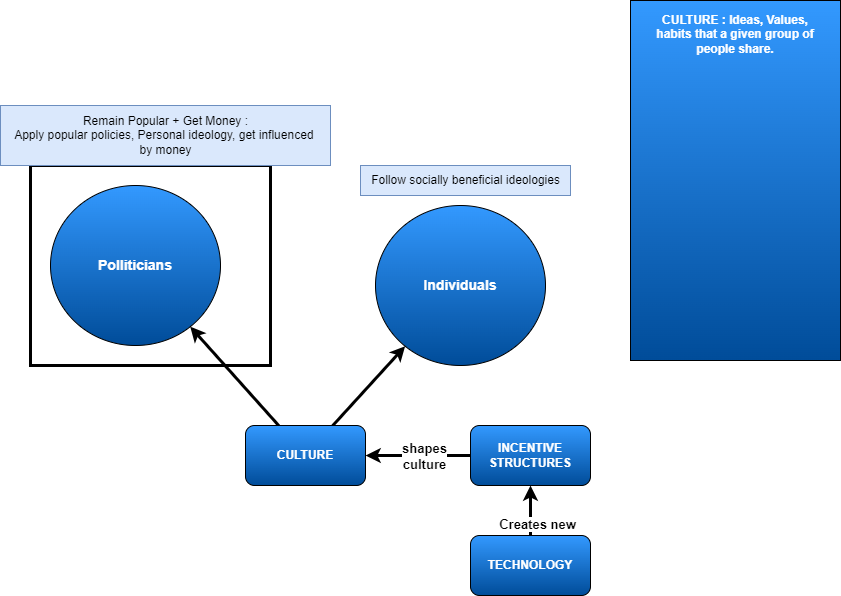

The diagram above was exported from draw.io. Its source (the exported page's mxGraphModel, read from the mxfile embedded in the PNG):
<mxGraphModel dx="1373" dy="1015" grid="1" gridSize="10" guides="1" tooltips="1" connect="1" arrows="1" fold="1" page="1" pageScale="1" pageWidth="850" pageHeight="1100" math="0" shadow="0">
  <root>
    <mxCell id="0" />
    <mxCell id="1" parent="0" />
    <mxCell id="2" value="&lt;b&gt;&lt;font style=&quot;font-size: 14px;&quot; color=&quot;#ffffff&quot;&gt;Polliticians&lt;/font&gt;&lt;/b&gt;" style="ellipse;whiteSpace=wrap;html=1;gradientColor=#004C99;fillColor=#3399FF;" parent="1" vertex="1">
      <mxGeometry x="110" y="280" width="170" height="160" as="geometry" />
    </mxCell>
    <mxCell id="3" value="&lt;font color=&quot;#ffffff&quot; style=&quot;font-size: 14px;&quot;&gt;&lt;b style=&quot;&quot;&gt;Individuals&lt;/b&gt;&lt;/font&gt;" style="ellipse;whiteSpace=wrap;html=1;fillColor=#3399FF;gradientColor=#004C99;" parent="1" vertex="1">
      <mxGeometry x="435" y="300" width="170" height="160" as="geometry" />
    </mxCell>
    <mxCell id="6" style="edgeStyle=none;html=1;strokeWidth=3;" parent="1" source="4" target="2" edge="1">
      <mxGeometry relative="1" as="geometry" />
    </mxCell>
    <mxCell id="7" style="edgeStyle=none;html=1;strokeWidth=3;" parent="1" source="4" target="3" edge="1">
      <mxGeometry relative="1" as="geometry" />
    </mxCell>
    <mxCell id="4" value="&lt;b&gt;&lt;font color=&quot;#ffffff&quot;&gt;CULTURE&lt;/font&gt;&lt;/b&gt;" style="rounded=1;whiteSpace=wrap;html=1;fillColor=#3399FF;gradientColor=#004C99;" parent="1" vertex="1">
      <mxGeometry x="305" y="520" width="120" height="60" as="geometry" />
    </mxCell>
    <mxCell id="14" style="edgeStyle=none;html=1;strokeWidth=3;" parent="1" source="5" target="13" edge="1">
      <mxGeometry relative="1" as="geometry" />
    </mxCell>
    <mxCell id="16" value="&lt;b&gt;&lt;font style=&quot;font-size: 13px;&quot;&gt;Creates new&lt;/font&gt;&lt;/b&gt;" style="edgeLabel;html=1;align=center;verticalAlign=middle;resizable=0;points=[];" parent="14" vertex="1" connectable="0">
      <mxGeometry x="0.3693" y="-2" relative="1" as="geometry">
        <mxPoint x="4" y="22" as="offset" />
      </mxGeometry>
    </mxCell>
    <mxCell id="5" value="&lt;b&gt;&lt;font color=&quot;#ffffff&quot;&gt;TECHNOLOGY&lt;/font&gt;&lt;/b&gt;" style="rounded=1;whiteSpace=wrap;html=1;fillColor=#3399FF;gradientColor=#004C99;" parent="1" vertex="1">
      <mxGeometry x="530" y="630" width="120" height="60" as="geometry" />
    </mxCell>
    <mxCell id="9" value="" style="whiteSpace=wrap;html=1;fillColor=none;strokeWidth=3;pointerEvents=0;" parent="1" vertex="1">
      <mxGeometry x="90" y="260" width="240" height="200" as="geometry" />
    </mxCell>
    <mxCell id="10" value="Remain Popular + Get Money :&lt;br&gt;Apply popular policies, Personal ideology, get influenced&amp;nbsp;&lt;br&gt;by money" style="text;html=1;align=center;verticalAlign=middle;resizable=0;points=[];autosize=1;strokeColor=#6c8ebf;fillColor=#dae8fc;" parent="1" vertex="1">
      <mxGeometry x="60" y="200" width="330" height="60" as="geometry" />
    </mxCell>
    <mxCell id="11" value="Follow socially beneficial ideologies" style="text;html=1;align=center;verticalAlign=middle;resizable=0;points=[];autosize=1;strokeColor=#6c8ebf;fillColor=#dae8fc;" parent="1" vertex="1">
      <mxGeometry x="420" y="260" width="210" height="30" as="geometry" />
    </mxCell>
    <mxCell id="17" style="edgeStyle=none;html=1;strokeWidth=3;" parent="1" source="13" target="4" edge="1">
      <mxGeometry relative="1" as="geometry" />
    </mxCell>
    <mxCell id="18" value="&lt;b style=&quot;font-size: 13px;&quot;&gt;shapes&lt;br&gt;culture&lt;/b&gt;" style="edgeLabel;html=1;align=center;verticalAlign=middle;resizable=0;points=[];" parent="17" vertex="1" connectable="0">
      <mxGeometry x="-0.4969" y="-3" relative="1" as="geometry">
        <mxPoint x="-21" y="3" as="offset" />
      </mxGeometry>
    </mxCell>
    <mxCell id="13" value="&lt;b&gt;&lt;font color=&quot;#ffffff&quot;&gt;INCENTIVE STRUCTURES&lt;/font&gt;&lt;/b&gt;" style="rounded=1;whiteSpace=wrap;html=1;strokeWidth=1;fillColor=#3399FF;gradientColor=#004C99;" parent="1" vertex="1">
      <mxGeometry x="530" y="520" width="120" height="60" as="geometry" />
    </mxCell>
    <mxCell id="19" value="&lt;font color=&quot;#ffffff&quot;&gt;&lt;b&gt;CULTURE : Ideas, Values, habits that a given group of people share.&lt;/b&gt;&lt;/font&gt;" style="whiteSpace=wrap;html=1;align=center;fillColor=#3399FF;gradientColor=#004C99;verticalAlign=top;labelBackgroundColor=none;labelBorderColor=none;spacingTop=6;spacingLeft=12;spacingRight=12;" vertex="1" parent="1">
      <mxGeometry x="690" y="95" width="210" height="360" as="geometry" />
    </mxCell>
  </root>
</mxGraphModel>